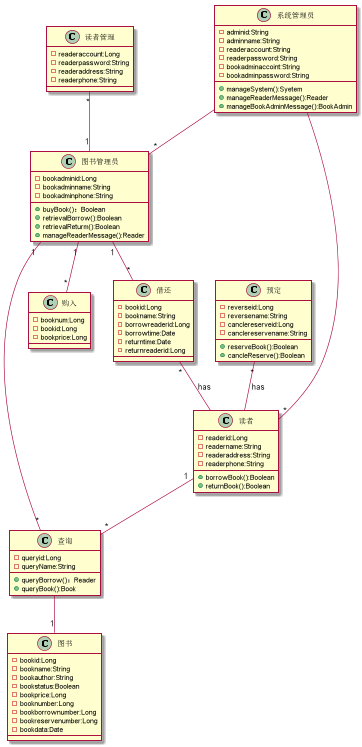

The diagram above was rendered by PlantUML. Its source (embedded in the PNG):
@startuml
class 读者{
    -readerid:Long
    -readername:String
    -readeraddress:String
    -readerphone:String
    +borrowBook():Boolean
    +returnBook():Boolean
}

class 图书管理员{
    -bookadminid:Long
    -bookadminname:String
    -bookadminphone:String
    +buyBook()：Boolean
    +retrievalBorrow():Boolean
    +retrievalReturm():Boolean
    +manageReaderMessage():Reader
}

class 系统管理员{
    -adminid:String
    -adminname:String
    -readeraccount:String
    -readerpassword:String
    -bookadminaccoint:String
    -bookadminpassword:String
    +manageSystem():Syetem
    +manageReaderMessage():Reader
    +manageBookAdminMessage():BookAdmin
}

class 查询{
    -queryid:Long
    -queryName:String
    +queryBorrow()：Reader
    +queryBook():Book
}



class 图书{
    -bookid:Long
    -bookname:String
    -bookauthor:String
    -bookstatus:Boolean
    -bookprice:Long
    -booknumber:Long
    -bookborrownumber:Long
    -bookreservenumber:Long
    -bookdata:Date
}
class 预定{
    -reverseid:Long
    -reversename:String
    +reserveBook():Boolean
    -canclereserveid:Long
    -canclereservename:String
    +cancleReserve():Boolean
}

class 购入{
    -booknum:Long
    -bookid:Long
    -bookprice:Long
}

class 借还{
    -bookid:Long
    -bookname:String
    -borrowreaderid:Long
    -borrowtime:Date
    -returntime:Date
    -returnreaderid:Long
}
class 读者管理{
    -readeraccount:Long
    -readerpassword:String
    -readeraddress:String
    -readerphone:String
}

查询  -- "1" 图书
读者 "1" -- "*" 查询
图书管理员 "1" -- "*" 查询
预定 "*" -- 读者:has
图书管理员 "1" -- "*" 购入
图书管理员 "1" -- "*" 借还
借还 "*" -- 读者:has
读者管理 "*" -- "1" 图书管理员
系统管理员 -- "*"图书管理员
系统管理员 -- "*"读者
@enduml